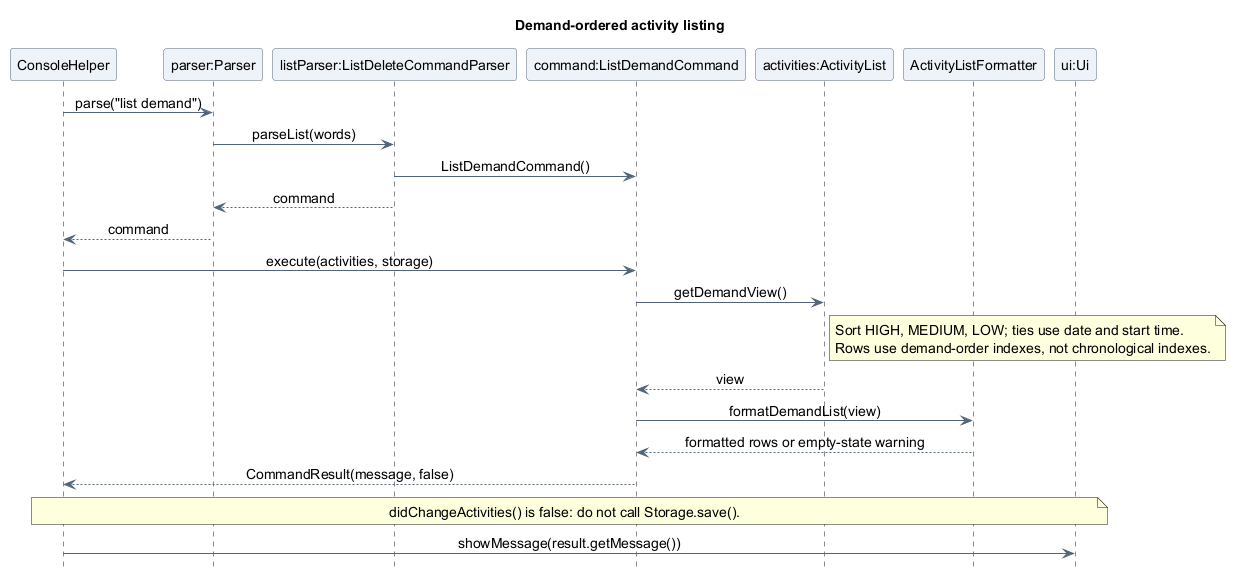

The diagram above was rendered by PlantUML. Its source (embedded in the PNG):
@startuml
title Demand-ordered activity listing
skinparam backgroundColor white
skinparam shadowing false
skinparam defaultFontName SansSerif
skinparam defaultFontSize 14
skinparam ArrowColor #526477
skinparam ParticipantBackgroundColor #EDF3F8
skinparam ParticipantBorderColor #526477
skinparam sequenceMessageAlign center
hide footbox

participant "ConsoleHelper" as Console
participant "parser:Parser" as Parser
participant "listParser:ListDeleteCommandParser" as ListParser
participant "command:ListDemandCommand" as Query
participant "activities:ActivityList" as Activities
participant "ActivityListFormatter" as Formatter
participant "ui:Ui" as UI

Console -> Parser : parse("list demand")
Parser -> ListParser : parseList(words)
ListParser -> Query : ListDemandCommand()
ListParser --> Parser : command
Parser --> Console : command
Console -> Query : execute(activities, storage)
Query -> Activities : getDemandView()
note right of Activities
  Sort HIGH, MEDIUM, LOW; ties use date and start time.
  Rows use demand-order indexes, not chronological indexes.
end note
Activities --> Query : view
Query -> Formatter : formatDemandList(view)
Formatter --> Query : formatted rows or empty-state warning
Query --> Console : CommandResult(message, false)
note over Console, UI
  didChangeActivities() is false: do not call Storage.save().
end note
Console -> UI : showMessage(result.getMessage())
@enduml